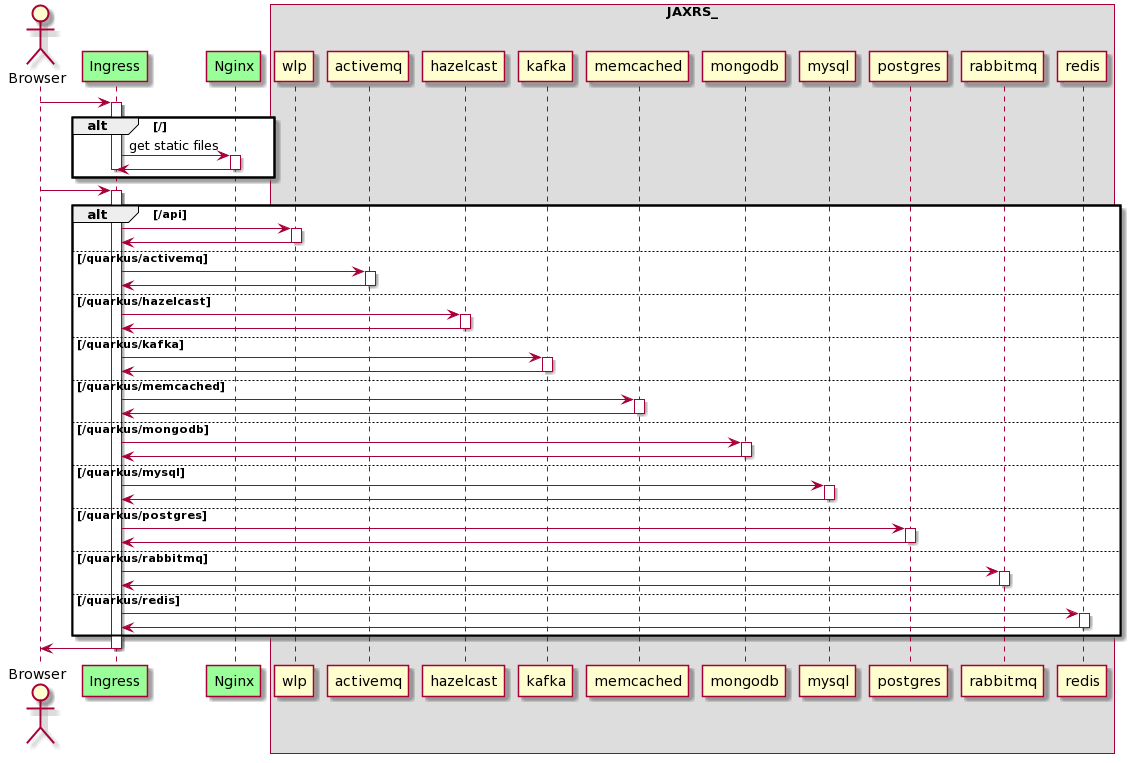

The diagram above was rendered by PlantUML. Its source (embedded in the PNG):
@startuml
actor Browser
participant Ingress as Ingress #99FF99
participant Nginx as Nginx #99FF99
Browser -> Ingress:
activate Ingress
alt /
Ingress -> Nginx: get static files
activate Nginx
Nginx -> Ingress: 
deactivate Nginx

deactivate Ingress
end
Browser -> Ingress:
activate Ingress
alt /api
Ingress -> wlp: 
activate wlp
wlp -> Ingress: 
deactivate wlp

else /quarkus/activemq
Ingress -> activemq: 
activate activemq
activemq -> Ingress: 
deactivate activemq

else /quarkus/hazelcast
Ingress -> hazelcast: 
activate hazelcast
hazelcast -> Ingress: 
deactivate hazelcast

else /quarkus/kafka
Ingress -> kafka: 
activate kafka
kafka -> Ingress: 
deactivate kafka

else /quarkus/memcached
Ingress -> memcached: 
activate memcached
memcached -> Ingress: 
deactivate memcached

else /quarkus/mongodb
Ingress -> mongodb: 
activate mongodb
mongodb -> Ingress: 
deactivate mongodb

else /quarkus/mysql
Ingress -> mysql: 
activate mysql
mysql -> Ingress: 
deactivate mysql

else /quarkus/postgres
Ingress -> postgres: 
activate postgres
postgres -> Ingress: 
deactivate postgres

else /quarkus/rabbitmq
Ingress -> rabbitmq: 
activate rabbitmq
rabbitmq -> Ingress: 
deactivate rabbitmq

else /quarkus/redis
Ingress -> redis: 
activate redis
redis -> Ingress: 
deactivate redis

end
Ingress -> Browser:
deactivate Ingress

box JAXRS_
participant wlp as wlp #ADD1B2
participant activemq as activemq #ADD1B2
participant hazelcast as hazelcast #ADD1B2
participant kafka as kafka #ADD1B2
participant memcached as memcached #ADD1B2
participant mongodb as mongodb #ADD1B2
participant mysql as mysql #ADD1B2
participant postgres as postgres #ADD1B2
participant rabbitmq as rabbitmq #ADD1B2
participant redis as redis #ADD1B2
end box
@enduml